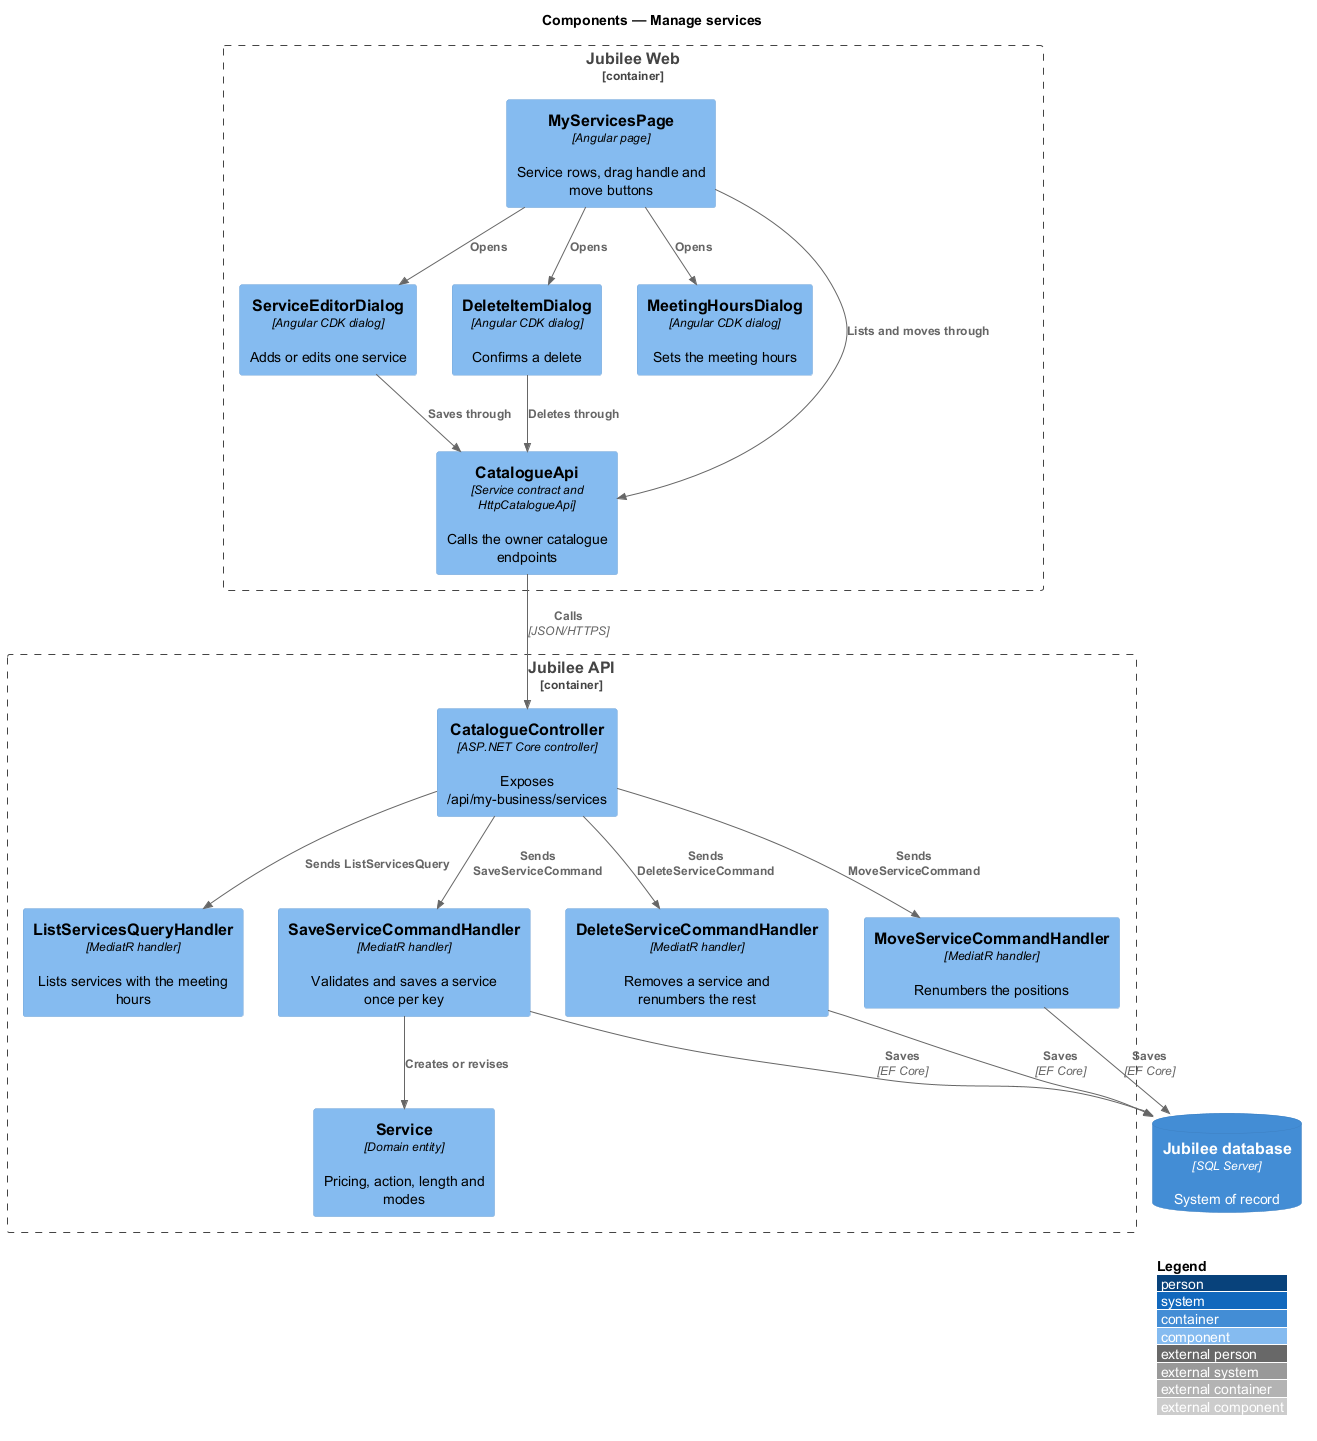

The diagram above was rendered by PlantUML. Its source (embedded in the PNG):
@startuml
!include <C4/C4_Component>
LAYOUT_WITH_LEGEND()
title Components — Manage services

Container_Boundary(web, "Jubilee Web") {
  Component(page, "MyServicesPage", "Angular page", "Service rows, drag handle and move buttons")
  Component(editor, "ServiceEditorDialog", "Angular CDK dialog", "Adds or edits one service")
  Component(del, "DeleteItemDialog", "Angular CDK dialog", "Confirms a delete")
  Component(hours, "MeetingHoursDialog", "Angular CDK dialog", "Sets the meeting hours")
  Component(client, "CatalogueApi", "Service contract and HttpCatalogueApi", "Calls the owner catalogue endpoints")
}
Container_Boundary(api, "Jubilee API") {
  Component(ctrl, "CatalogueController", "ASP.NET Core controller", "Exposes /api/my-business/services")
  Component(list, "ListServicesQueryHandler", "MediatR handler", "Lists services with the meeting hours")
  Component(save, "SaveServiceCommandHandler", "MediatR handler", "Validates and saves a service once per key")
  Component(remove, "DeleteServiceCommandHandler", "MediatR handler", "Removes a service and renumbers the rest")
  Component(move, "MoveServiceCommandHandler", "MediatR handler", "Renumbers the positions")
  Component(service, "Service", "Domain entity", "Pricing, action, length and modes")
}
ContainerDb(db, "Jubilee database", "SQL Server", "System of record")

Rel(page, editor, "Opens")
Rel(page, del, "Opens")
Rel(page, hours, "Opens")
Rel(page, client, "Lists and moves through")
Rel(editor, client, "Saves through")
Rel(del, client, "Deletes through")
Rel(client, ctrl, "Calls", "JSON/HTTPS")
Rel(ctrl, list, "Sends ListServicesQuery")
Rel(ctrl, save, "Sends SaveServiceCommand")
Rel(ctrl, remove, "Sends DeleteServiceCommand")
Rel(ctrl, move, "Sends MoveServiceCommand")
Rel(save, service, "Creates or revises")
Rel(save, db, "Saves", "EF Core")
Rel(remove, db, "Saves", "EF Core")
Rel(move, db, "Saves", "EF Core")
@enduml